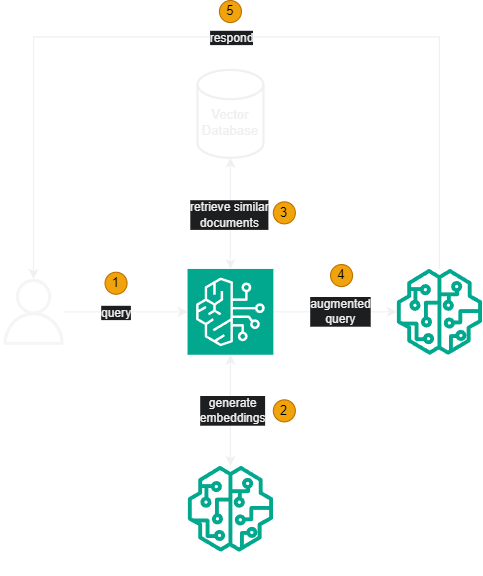

The diagram above was exported from draw.io. Its source (the exported page's mxGraphModel, read from the mxfile embedded in the PNG):
<mxGraphModel dx="348" dy="490" grid="1" gridSize="10" guides="1" tooltips="1" connect="1" arrows="1" fold="1" page="1" pageScale="1" pageWidth="1169" pageHeight="827" math="0" shadow="0">
  <root>
    <mxCell id="0" />
    <mxCell id="1" parent="0" />
    <mxCell id="fLGgIdkut5-PUI7JpCxt-2" value="User" style="sketch=0;outlineConnect=0;dashed=0;verticalLabelPosition=bottom;verticalAlign=top;align=center;html=1;fontSize=12;fontStyle=0;aspect=fixed;pointerEvents=1;shape=mxgraph.aws4.user;fillColor=#f5f5f5;fontColor=#FFFFFF;strokeColor=#666666;" parent="1" vertex="1">
      <mxGeometry x="70" y="293" width="60" height="60" as="geometry" />
    </mxCell>
    <mxCell id="fLGgIdkut5-PUI7JpCxt-3" value="Embedding Model" style="sketch=0;outlineConnect=0;fontColor=#ffffff;gradientColor=none;fillColor=#01A88D;strokeColor=none;dashed=0;verticalLabelPosition=bottom;verticalAlign=top;align=center;html=1;fontSize=12;fontStyle=0;aspect=fixed;pointerEvents=1;shape=mxgraph.aws4.sagemaker_model;" parent="1" vertex="1">
      <mxGeometry x="240" y="463" width="78" height="78" as="geometry" />
    </mxCell>
    <mxCell id="fLGgIdkut5-PUI7JpCxt-6" style="edgeStyle=orthogonalEdgeStyle;rounded=0;orthogonalLoop=1;jettySize=auto;html=1;startArrow=classic;startFill=1;" parent="1" source="fLGgIdkut5-PUI7JpCxt-4" target="fLGgIdkut5-PUI7JpCxt-3" edge="1">
      <mxGeometry relative="1" as="geometry" />
    </mxCell>
    <mxCell id="fLGgIdkut5-PUI7JpCxt-8" value="generate&lt;br&gt;embeddings" style="edgeLabel;html=1;align=center;verticalAlign=middle;resizable=0;points=[];labelBackgroundColor=#1d1e20;" parent="fLGgIdkut5-PUI7JpCxt-6" vertex="1" connectable="0">
      <mxGeometry x="-0.0048" y="1" relative="1" as="geometry">
        <mxPoint as="offset" />
      </mxGeometry>
    </mxCell>
    <mxCell id="fLGgIdkut5-PUI7JpCxt-11" style="edgeStyle=orthogonalEdgeStyle;rounded=0;orthogonalLoop=1;jettySize=auto;html=1;startArrow=classic;startFill=1;" parent="1" source="fLGgIdkut5-PUI7JpCxt-4" target="fLGgIdkut5-PUI7JpCxt-10" edge="1">
      <mxGeometry relative="1" as="geometry" />
    </mxCell>
    <mxCell id="fLGgIdkut5-PUI7JpCxt-12" value="retrieve similar&lt;div&gt;documents&lt;/div&gt;" style="edgeLabel;html=1;align=center;verticalAlign=middle;resizable=0;points=[];labelBackgroundColor=#1d1e20;" parent="fLGgIdkut5-PUI7JpCxt-11" vertex="1" connectable="0">
      <mxGeometry x="-0.0152" y="2" relative="1" as="geometry">
        <mxPoint as="offset" />
      </mxGeometry>
    </mxCell>
    <mxCell id="fLGgIdkut5-PUI7JpCxt-14" style="edgeStyle=orthogonalEdgeStyle;rounded=0;orthogonalLoop=1;jettySize=auto;html=1;" parent="1" source="fLGgIdkut5-PUI7JpCxt-4" target="fLGgIdkut5-PUI7JpCxt-13" edge="1">
      <mxGeometry relative="1" as="geometry" />
    </mxCell>
    <mxCell id="fLGgIdkut5-PUI7JpCxt-15" value="augmented&lt;div&gt;query&lt;/div&gt;" style="edgeLabel;html=1;align=center;verticalAlign=middle;resizable=0;points=[];labelBackgroundColor=#1d1e20;" parent="fLGgIdkut5-PUI7JpCxt-14" vertex="1" connectable="0">
      <mxGeometry x="0.0734" y="1" relative="1" as="geometry">
        <mxPoint as="offset" />
      </mxGeometry>
    </mxCell>
    <mxCell id="fLGgIdkut5-PUI7JpCxt-4" value="Knowledge Base" style="sketch=0;points=[[0,0,0],[0.25,0,0],[0.5,0,0],[0.75,0,0],[1,0,0],[0,1,0],[0.25,1,0],[0.5,1,0],[0.75,1,0],[1,1,0],[0,0.25,0],[0,0.5,0],[0,0.75,0],[1,0.25,0],[1,0.5,0],[1,0.75,0]];outlineConnect=0;fontColor=#ffffff;fillColor=#01A88D;strokeColor=#ffffff;dashed=0;verticalLabelPosition=bottom;verticalAlign=top;align=right;html=1;fontSize=12;fontStyle=0;aspect=fixed;shape=mxgraph.aws4.resourceIcon;resIcon=mxgraph.aws4.bedrock;labelPosition=left;spacingRight=-24;" parent="1" vertex="1">
      <mxGeometry x="240" y="284" width="78" height="78" as="geometry" />
    </mxCell>
    <mxCell id="fLGgIdkut5-PUI7JpCxt-5" style="edgeStyle=orthogonalEdgeStyle;rounded=0;orthogonalLoop=1;jettySize=auto;html=1;entryX=0;entryY=0.5;entryDx=0;entryDy=0;entryPerimeter=0;" parent="1" source="fLGgIdkut5-PUI7JpCxt-2" target="fLGgIdkut5-PUI7JpCxt-4" edge="1">
      <mxGeometry relative="1" as="geometry" />
    </mxCell>
    <mxCell id="fLGgIdkut5-PUI7JpCxt-7" value="query" style="edgeLabel;html=1;align=center;verticalAlign=middle;resizable=0;points=[];labelBackgroundColor=#1d1e20;" parent="fLGgIdkut5-PUI7JpCxt-5" vertex="1" connectable="0">
      <mxGeometry x="-0.1605" y="-2" relative="1" as="geometry">
        <mxPoint y="-2" as="offset" />
      </mxGeometry>
    </mxCell>
    <mxCell id="fLGgIdkut5-PUI7JpCxt-10" value="Vector&lt;div&gt;Database&lt;/div&gt;" style="strokeWidth=2;html=1;shape=mxgraph.flowchart.database;whiteSpace=wrap;spacingBottom=-16;fillColor=none;" parent="1" vertex="1">
      <mxGeometry x="249" y="103" width="60" height="80" as="geometry" />
    </mxCell>
    <mxCell id="fLGgIdkut5-PUI7JpCxt-16" style="edgeStyle=orthogonalEdgeStyle;rounded=0;orthogonalLoop=1;jettySize=auto;html=1;" parent="1" source="fLGgIdkut5-PUI7JpCxt-13" target="fLGgIdkut5-PUI7JpCxt-2" edge="1">
      <mxGeometry relative="1" as="geometry">
        <Array as="points">
          <mxPoint x="469" y="73" />
          <mxPoint x="100" y="73" />
        </Array>
      </mxGeometry>
    </mxCell>
    <mxCell id="fLGgIdkut5-PUI7JpCxt-17" value="respond" style="edgeLabel;html=1;align=center;verticalAlign=middle;resizable=0;points=[];labelBackgroundColor=#1d1e20;" parent="fLGgIdkut5-PUI7JpCxt-16" vertex="1" connectable="0">
      <mxGeometry x="-0.0167" relative="1" as="geometry">
        <mxPoint x="-8" as="offset" />
      </mxGeometry>
    </mxCell>
    <mxCell id="fLGgIdkut5-PUI7JpCxt-13" value="Text Model" style="sketch=0;outlineConnect=0;fontColor=#ffffff;gradientColor=none;fillColor=#01A88D;strokeColor=none;dashed=0;verticalLabelPosition=bottom;verticalAlign=top;align=center;html=1;fontSize=12;fontStyle=0;aspect=fixed;pointerEvents=1;shape=mxgraph.aws4.sagemaker_model;" parent="1" vertex="1">
      <mxGeometry x="430" y="284" width="78" height="78" as="geometry" />
    </mxCell>
    <mxCell id="fLGgIdkut5-PUI7JpCxt-18" value="1" style="ellipse;whiteSpace=wrap;html=1;aspect=fixed;fillColor=#f0a30a;strokeColor=#BD7000;fontColor=#000000;" parent="1" vertex="1">
      <mxGeometry x="165" y="287" width="20" height="20" as="geometry" />
    </mxCell>
    <mxCell id="fLGgIdkut5-PUI7JpCxt-19" value="2" style="ellipse;whiteSpace=wrap;html=1;aspect=fixed;fillColor=#f0a30a;strokeColor=#BD7000;fontColor=#000000;" parent="1" vertex="1">
      <mxGeometry x="318" y="403" width="20" height="20" as="geometry" />
    </mxCell>
    <mxCell id="fLGgIdkut5-PUI7JpCxt-20" value="3" style="ellipse;whiteSpace=wrap;html=1;aspect=fixed;fillColor=#f0a30a;strokeColor=#BD7000;fontColor=#000000;" parent="1" vertex="1">
      <mxGeometry x="318" y="223" width="20" height="20" as="geometry" />
    </mxCell>
    <mxCell id="fLGgIdkut5-PUI7JpCxt-21" value="5" style="ellipse;whiteSpace=wrap;html=1;aspect=fixed;fillColor=#f0a30a;strokeColor=#BD7000;fontColor=#000000;" parent="1" vertex="1">
      <mxGeometry x="269" y="40" width="20" height="20" as="geometry" />
    </mxCell>
    <mxCell id="RkgHFqeR6lXocmBo9Plo-1" value="4" style="ellipse;whiteSpace=wrap;html=1;aspect=fixed;fillColor=#f0a30a;strokeColor=#BD7000;fontColor=#000000;" vertex="1" parent="1">
      <mxGeometry x="370" y="280" width="20" height="20" as="geometry" />
    </mxCell>
  </root>
</mxGraphModel>